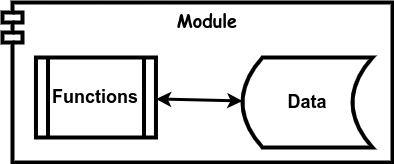

The diagram above was exported from draw.io. Its source (the exported page's mxGraphModel, read from the mxfile embedded in the PNG):
<mxGraphModel dx="1434" dy="711" grid="1" gridSize="10" guides="1" tooltips="1" connect="1" arrows="1" fold="1" page="1" pageScale="1" pageWidth="850" pageHeight="1100" math="0" shadow="0">
  <root>
    <mxCell id="0" />
    <mxCell id="1" parent="0" />
    <mxCell id="v3ZgiFQo4GbSVFdZxTHJ-1" value="&lt;font size=&quot;1&quot; face=&quot;Comic Sans MS&quot;&gt;&lt;b style=&quot;font-size: 18px;&quot;&gt;Module&lt;/b&gt;&lt;/font&gt;" style="shape=module;align=left;spacingLeft=20;align=center;verticalAlign=top;whiteSpace=wrap;html=1;strokeWidth=4;" vertex="1" parent="1">
      <mxGeometry x="230" y="310" width="390" height="160" as="geometry" />
    </mxCell>
    <mxCell id="P0H4HkPWfspDkdOlP7CE-1" value="&lt;b&gt;Data&lt;/b&gt;" style="shape=dataStorage;whiteSpace=wrap;html=1;fixedSize=1;strokeWidth=4;fontSize=18;" parent="1" vertex="1">
      <mxGeometry x="470" y="365" width="130" height="90" as="geometry" />
    </mxCell>
    <mxCell id="P0H4HkPWfspDkdOlP7CE-2" value="&lt;b&gt;&lt;font style=&quot;font-size: 18px;&quot;&gt;Functions&lt;/font&gt;&lt;/b&gt;" style="shape=process;whiteSpace=wrap;html=1;backgroundOutline=1;strokeWidth=4;" parent="1" vertex="1">
      <mxGeometry x="263.46" y="365" width="120" height="80" as="geometry" />
    </mxCell>
    <mxCell id="P0H4HkPWfspDkdOlP7CE-3" value="" style="endArrow=classic;startArrow=classic;html=1;rounded=0;strokeWidth=3;endFill=1;" parent="1" source="P0H4HkPWfspDkdOlP7CE-1" target="P0H4HkPWfspDkdOlP7CE-2" edge="1">
      <mxGeometry width="50" height="50" relative="1" as="geometry">
        <mxPoint x="720" y="950" as="sourcePoint" />
        <mxPoint x="660" y="950" as="targetPoint" />
      </mxGeometry>
    </mxCell>
  </root>
</mxGraphModel>